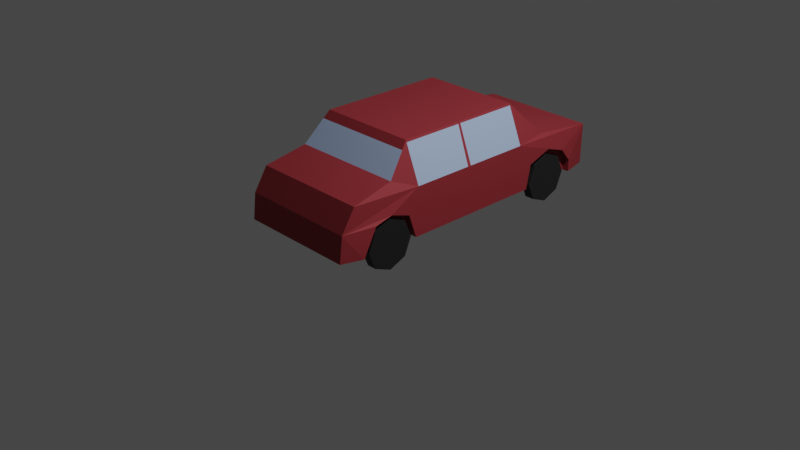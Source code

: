 # Source: Car.blend  (saved by Blender 2.80.57; exported with 4.5.12 LTS)
import bpy
from mathutils import Matrix  # noqa: F401  (used for matrix-valued properties, if any)

bpy.ops.wm.read_factory_settings(use_empty=True)
scene = bpy.context.scene
scene.name = 'Scene'

# ---- collections
col_collection = bpy.data.collections.new('Collection'); scene.collection.children.link(col_collection)

# ---- materials (node trees are filled in below, after node groups)
mat_paint = bpy.data.materials.new('Paint')
mat_paint.alpha_threshold = 0.0
mat_paint.use_transparent_shadow = False
mat_paint.roughness = 0.5
mat_paint.line_color = (0.0, 0.0, 0.0, 1.0)
mat_wheel = bpy.data.materials.new('Wheel')
mat_wheel.use_transparent_shadow = False
mat_wheel.roughness = 0.25
mat_window = bpy.data.materials.new('Window')
mat_window.use_transparent_shadow = False
mat_window.roughness = 0.25

# ---- material node trees
mat_paint.use_nodes = True; mat_paint.node_tree.nodes.clear()
_N = mat_paint.node_tree.nodes; _L = mat_paint.node_tree.links
n0 = _N.new('ShaderNodeOutputMaterial'); n0.name = 'Material Output'; n0.location = (300, 300)
n1 = _N.new('ShaderNodeBsdfPrincipled'); n1.name = 'Principled BSDF'; n1.location = (10, 300)
n1.distribution = 'GGX'
n1.subsurface_method = 'BURLEY'
n1.inputs[0].default_value = (0.3506, 0.03354, 0.04378, 1.0)
n1.inputs[1].default_value = 0.2667
n1.inputs[2].default_value = 0.7333
n1.inputs[3].default_value = 1.45
_L.new(n1.outputs[0], n0.inputs[0])
n0.is_active_output = True
mat_wheel.use_nodes = True; mat_wheel.node_tree.nodes.clear()
_N = mat_wheel.node_tree.nodes; _L = mat_wheel.node_tree.links
n0 = _N.new('ShaderNodeOutputMaterial'); n0.name = 'Material Output'; n0.location = (300, 300)
n1 = _N.new('ShaderNodeBsdfPrincipled'); n1.name = 'Principled BSDF'; n1.location = (10, 300)
n1.distribution = 'GGX'
n1.subsurface_method = 'BURLEY'
n1.inputs[0].default_value = (0.01885, 0.01885, 0.01885, 1.0)
n1.inputs[3].default_value = 1.45
n1.inputs[13].default_value = 0.1417
n1.inputs[24].default_value = 0.02833
_L.new(n1.outputs[0], n0.inputs[0])
n0.is_active_output = True
mat_window.use_nodes = True; mat_window.node_tree.nodes.clear()
_N = mat_window.node_tree.nodes; _L = mat_window.node_tree.links
n0 = _N.new('ShaderNodeOutputMaterial'); n0.name = 'Material Output'; n0.location = (300, 300)
n1 = _N.new('ShaderNodeBsdfPrincipled'); n1.name = 'Principled BSDF'; n1.location = (10, 300)
n1.distribution = 'GGX'
n1.subsurface_method = 'BURLEY'
n1.inputs[0].default_value = (0.4222, 0.555, 0.8, 1.0)
n1.inputs[3].default_value = 1.45
_L.new(n1.outputs[0], n0.inputs[0])
n0.is_active_output = True

# ---- world
world_world = bpy.data.worlds.new('World'); scene.world = world_world
world_world.use_nodes = True; world_world.node_tree.nodes.clear()
_N = world_world.node_tree.nodes; _L = world_world.node_tree.links
n0 = _N.new('ShaderNodeOutputWorld'); n0.name = 'World Output'; n0.location = (300, 300)
n1 = _N.new('ShaderNodeBackground'); n1.name = 'Background'; n1.location = (10, 300)
n1.inputs[0].default_value = (0.05088, 0.05088, 0.05088, 1.0)
_L.new(n1.outputs[0], n0.inputs[0])
n0.is_active_output = True
world_world.color = (0.05088, 0.05088, 0.05088)
world_world.use_sun_shadow = False
world_world.sun_shadow_jitter_overblur = 0.0

# ---- cameras
cam_camera = bpy.data.cameras.new('Camera')
cam_camera.clip_end = 100.0
cam_camera.ortho_scale = 7.314
cam_camera.dof.focus_distance = 0.0
cam_camera.dof.aperture_fstop = 128.0

# ---- lights
light_light = bpy.data.lights.new('Light', 'POINT')
light_light.transmission_factor = 0.0
light_light.cutoff_distance = 30.0
light_light.energy = 1000.0
light_light.shadow_buffer_clip_start = 1.001
light_light.shadow_soft_size = 0.1
light_light.shadow_maximum_resolution = 0.006
light_light.use_absolute_resolution = True

# ---- meshes
me_cube = bpy.data.meshes.new('Cube')
me_cube.from_pydata([(-0.5851, 1.449, 0.4992), (-0.5851, 1.263, 0.4218), (-0.5851, 1.185, 0.2352), (-0.5851, 1.449, -0.02881), (-0.6883, 1.713, 0.2352), (-0.6883, 1.636, 0.4218), (-0.6883, 1.263, 0.4218), (-0.6883, 1.185, 0.2352), (-0.6883, 1.263, 0.04851), (-0.6883, 1.636, 0.04851), (0.6883, 1.713, 0.2352), (0.6883, 1.636, 0.4218), (0.6883, 1.449, 0.4992), (0.6883, 1.263, 0.4218), (0.6883, 1.185, 0.2352), (0.6883, 1.263, 0.04851), (0.6883, 1.449, -0.02881), (0.6883, 1.636, 0.04851), (0.5851, 1.713, 0.2352), (0.5851, 1.449, 0.4992), (0.5851, 1.263, 0.4218), (0.5851, 1.185, 0.2352), (0.5851, 1.263, 0.04851), (0.5851, 1.636, 0.04851), (-0.5851, -0.4965, 0.2352), (-0.5851, -0.5739, 0.4218), (-0.5851, -0.9472, 0.4218), (-0.5851, -1.025, 0.2352), (-0.5851, -0.9472, 0.04851), (-0.5851, -0.7605, -0.02881), (-0.5851, -0.5739, 0.04851), (-0.6883, -0.4965, 0.2352), (-0.6883, -0.5739, 0.4218), (-0.6883, -0.7605, 0.4992), (-0.6883, -0.9472, 0.4218), (-0.6883, -1.025, 0.2352), (-0.6883, -0.9472, 0.04851), (-0.6883, -0.7605, -0.02881), (-0.6883, -0.5739, 0.04851), (0.6883, -0.5739, 0.4218), (0.6883, -0.9472, 0.4218), (0.6883, -1.025, 0.2352), (0.6883, -0.9472, 0.04851), (0.6883, -0.5739, 0.04851), (0.5851, -0.4965, 0.2352), (0.5851, -0.5739, 0.4218), (0.5851, -0.9472, 0.4218), (0.5851, -1.025, 0.2352), (0.5851, -0.9472, 0.04851), (0.5851, -0.7605, -0.02881), (0.5851, -0.5739, 0.04851), (-0.7104, -0.4231, 0.7285), (-0.7104, 0.9889, 0.7285), (-0.6387, -1.147, 0.7285), (0.6387, -1.147, 0.7285), (-0.6387, -1.327, 0.2124), (-0.6432, 1.389, 0.736), (0.6432, 1.389, 0.736), (0.6432, 2.083, 0.6573), (-0.7104, -0.4231, 0.2124), (-0.7104, 0.9889, 0.2124), (-0.6387, -0.4231, 0.2124), (-0.6387, 0.9889, 0.2124), (-0.7104, 1.115, 0.2124), (-0.6387, 1.115, 0.2124), (-0.7104, 1.168, 0.4712), (-0.6387, 1.168, 0.4712), (-0.7104, 1.442, 0.5684), (-0.6387, 1.442, 0.5684), (-0.7104, 1.669, 0.4904), (-0.6387, 1.669, 0.4904), (-0.7104, 1.79, 0.346), (-0.6387, 1.79, 0.346), (-0.7104, 1.789, 0.2124), (-0.6387, 1.789, 0.2124), (-0.7104, -0.4506, 0.2124), (-0.6387, -0.4506, 0.2124), (-0.7104, -0.5388, 0.469), (-0.6387, -0.5388, 0.469), (-0.7104, -0.758, 0.5425), (-0.6387, -0.758, 0.5425), (-0.7104, -0.9501, 0.496), (-0.6387, -0.9501, 0.496), (-0.7104, -1.099, 0.2124), (-0.6387, -1.099, 0.2124), (0.5851, 1.636, 0.4218), (0.5851, 1.449, -0.02881), (-0.6883, 1.449, 0.4992), (-0.6883, 1.449, -0.02881), (-0.5851, 1.713, 0.2352), (-0.5851, 1.636, 0.4218), (-0.5851, 1.263, 0.04851), (-0.5851, 1.636, 0.04851), (0.5851, -0.7605, 0.4992), (0.6883, -0.4965, 0.2352), (0.6883, -0.7605, 0.4992), (0.6883, -0.7605, -0.02881), (-0.5851, -0.7605, 0.4992), (0.5408, -0.4231, 1.136), (-0.5408, -0.4231, 1.136), (0.5408, 0.9889, 1.136), (-0.5408, 0.9889, 1.136), (0.7104, -0.4231, 0.7285), (0.7104, 0.9889, 0.7285), (0.6387, -1.297, 0.4896), (-0.6387, -1.297, 0.4896), (0.6387, -1.327, 0.2124), (0.6387, 2.083, 0.2124), (-0.6387, 2.083, 0.2124), (-0.6432, 2.083, 0.6573), (0.7104, -0.4231, 0.2124), (0.7104, 0.9889, 0.2124), (0.6387, -0.4231, 0.2124), (0.6387, 0.9889, 0.2124), (0.7104, 1.115, 0.2124), (0.6387, 1.115, 0.2124), (0.7104, 1.168, 0.4712), (0.6387, 1.168, 0.4712), (0.7104, 1.442, 0.5684), (0.6387, 1.442, 0.5684), (0.7104, 1.669, 0.4904), (0.6387, 1.669, 0.4904), (0.7104, 1.79, 0.346), (0.6387, 1.79, 0.346), (0.7104, 1.789, 0.2124), (0.6387, 1.789, 0.2124), (0.7104, -0.4506, 0.2124), (0.6387, -0.4506, 0.2124), (0.7104, -0.5388, 0.469), (0.6387, -0.5388, 0.469), (0.7104, -0.758, 0.5425), (0.6387, -0.758, 0.5425), (0.7104, -0.9501, 0.496), (0.6387, -0.9501, 0.496), (0.7104, -1.099, 0.2124), (0.6387, -1.099, 0.2124), (-0.5518, 0.9889, 1.11), (-0.5504, -0.4231, 1.113), (-0.545, 1.005, 1.12), (0.5457, 1.008, 1.117), (0.5594, -0.4882, 1.059), (-0.5595, -0.4887, 1.058), (-0.6155, -0.6853, 0.8251), (0.6152, -0.6842, 0.8264), (-0.5512, 0.3686, 1.111), (-0.5512, 0.3307, 1.111), (-0.7104, 0.3674, 0.7285), (-0.7104, 0.3216, 0.7285), (0.5502, -0.4231, 1.114), (0.5498, 0.9889, 1.114), (0.7104, 0.2747, 0.7285), (0.7104, 0.2348, 0.7285), (0.55, 0.2538, 1.114), (0.55, 0.2824, 1.114)], [], [(92, 3, 88, 9), (91, 2, 7, 8), (1, 0, 87, 6), (90, 89, 4, 5), (89, 92, 9, 4), (3, 91, 8, 88), (2, 1, 6, 7), (0, 90, 5, 87), (5, 4, 9, 88, 8, 7, 6, 87), (90, 0, 1, 2, 91, 3, 92, 89), (17, 16, 86, 23), (15, 14, 21, 22), (13, 12, 19, 20), (11, 10, 18, 85), (10, 17, 23, 18), (16, 15, 22, 86), (14, 13, 20, 21), (12, 11, 85, 19), (85, 18, 23, 86, 22, 21, 20, 19), (11, 12, 13, 14, 15, 16, 17, 10), (30, 29, 37, 38), (28, 27, 35, 36), (26, 97, 33, 34), (25, 24, 31, 32), (24, 30, 38, 31), (29, 28, 36, 37), (27, 26, 34, 35), (97, 25, 32, 33), (32, 31, 38, 37, 36, 35, 34, 33), (25, 97, 26, 27, 28, 29, 30, 24), (43, 96, 49, 50), (42, 41, 47, 48), (40, 95, 93, 46), (39, 94, 44, 45), (94, 43, 50, 44), (96, 42, 48, 49), (41, 40, 46, 47), (95, 39, 45, 93), (45, 44, 50, 49, 48, 47, 46, 93), (39, 95, 40, 41, 42, 96, 43, 94), (99, 101, 136, 144, 145, 137), (98, 99, 141, 140), (99, 137, 51, 53, 142, 141), (54, 53, 105, 104), (104, 105, 55, 106), (106, 55, 108, 107), (101, 100, 139, 138), (56, 57, 58, 109), (108, 109, 58, 107), (101, 138, 56, 52, 136), (56, 109, 52), (53, 51, 105), (51, 147, 146, 52, 60, 59), (59, 60, 62, 61), (62, 60, 63, 64), (64, 63, 65, 66), (66, 65, 67, 68), (68, 67, 69, 70), (70, 69, 71, 72), (72, 71, 73, 74), (52, 65, 63, 60), (65, 52, 67), (52, 109, 67), (67, 109, 69), (71, 69, 109), (73, 71, 109), (109, 108, 73), (66, 68, 70, 72, 74, 64), (59, 61, 76, 75), (75, 76, 78, 77), (77, 78, 80, 79), (79, 80, 82, 81), (81, 82, 84, 83), (76, 84, 82, 80, 78), (59, 75, 51), (75, 77, 51), (77, 79, 51), (51, 79, 105), (79, 81, 105), (81, 83, 105), (105, 83, 55), (83, 84, 55), (73, 108, 74), (98, 100, 101, 99), (98, 148, 152, 153, 149, 100), (98, 140, 143, 54, 102, 148), (100, 149, 103, 57, 139), (57, 103, 58), (54, 104, 102), (102, 110, 111, 103, 150, 151), (110, 112, 113, 111), (113, 115, 114, 111), (115, 117, 116, 114), (117, 119, 118, 116), (119, 121, 120, 118), (121, 123, 122, 120), (123, 125, 124, 122), (103, 111, 114, 116), (116, 118, 103), (103, 118, 58), (118, 120, 58), (122, 58, 120), (124, 58, 122), (58, 124, 107), (117, 115, 125, 123, 121, 119), (110, 126, 127, 112), (126, 128, 129, 127), (128, 130, 131, 129), (130, 132, 133, 131), (132, 134, 135, 133), (127, 129, 131, 133, 135), (110, 102, 126), (126, 102, 128), (128, 102, 130), (102, 104, 130), (130, 104, 132), (132, 104, 134), (104, 106, 134), (134, 106, 135), (124, 125, 107), (137, 145, 147, 51), (138, 139, 57, 56), (140, 141, 142, 143), (143, 142, 53, 54), (147, 145, 144, 146), (146, 144, 136, 52), (149, 153, 150, 103), (150, 153, 152, 151), (151, 152, 148, 102)])
me_cube.polygons.foreach_set('material_index', [1, 1, 1, 1, 1, 1, 1, 1, 1, 1, 1, 1, 1, 1, 1, 1, 1, 1, 1, 1, 1, 1, 1, 1, 1, 1, 1, 1, 1, 1, 1, 1, 1, 1, 1, 1, 1, 1, 1, 1, 0, 0, 0, 0, 0, 1, 0, 0, 0, 0, 0, 0, 0, 0, 0, 0, 0, 0, 0, 0, 0, 0, 0, 0, 0, 0, 0, 0, 0, 0, 0, 0, 0, 0, 0, 0, 0, 0, 0, 0, 0, 0, 0, 0, 0, 0, 0, 0, 0, 0, 0, 0, 0, 0, 0, 0, 0, 0, 0, 0, 0, 0, 0, 0, 0, 0, 0, 0, 0, 0, 0, 0, 0, 0, 0, 0, 0, 0, 0, 0, 2, 2, 2, 0, 0, 2, 2, 0, 2])
_uv = me_cube.uv_layers.new(name='UVMap')
_uv.uv.foreach_set('vector', [0.0, 0.0, 0.0, 0.0, 0.0, 0.0, 0.0, 0.0, 0.0, 0.0, 0.0, 0.0, 0.0, 0.0, 0.0, 0.0, 0.0, 0.0, 0.0, 0.0, 0.0, 0.0, 0.0, 0.0, 0.0, 0.0, 0.0, 0.0, 0.0, 0.0, 0.0, 0.0, 0.0, 0.0, 0.0, 0.0, 0.0, 0.0, 0.0, 0.0, 0.0, 0.0, 0.0, 0.0, 0.0, 0.0, 0.0, 0.0, 0.0, 0.0, 0.0, 0.0, 0.0, 0.0, 0.0, 0.0, 0.0, 0.0, 0.0, 0.0, 0.0, 0.0, 0.0, 0.0, 0.0, 0.0, 0.0, 0.0, 0.0, 0.0, 0.0, 0.0, 0.0, 0.0, 0.0, 0.0, 0.0, 0.0, 0.0, 0.0, 0.0, 0.0, 0.0, 0.0, 0.0, 0.0, 0.0, 0.0, 0.0, 0.0, 0.0, 0.0, 0.0, 0.0, 0.0, 0.0, 0.0, 0.0, 0.0, 0.0, 0.0, 0.0, 0.0, 0.0, 0.0, 0.0, 0.0, 0.0, 0.0, 0.0, 0.0, 0.0, 0.0, 0.0, 0.0, 0.0, 0.0, 0.0, 0.0, 0.0, 0.0, 0.0, 0.0, 0.0, 0.0, 0.0, 0.0, 0.0, 0.0, 0.0, 0.0, 0.0, 0.0, 0.0, 0.0, 0.0, 0.0, 0.0, 0.0, 0.0, 0.0, 0.0, 0.0, 0.0, 0.0, 0.0, 0.0, 0.0, 0.0, 0.0, 0.0, 0.0, 0.0, 0.0, 0.0, 0.0, 0.0, 0.0, 0.0, 0.0, 0.0, 0.0, 0.0, 0.0, 0.0, 0.0, 0.0, 0.0, 0.0, 0.0, 0.0, 0.0, 0.0, 0.0, 0.0, 0.0, 0.0, 0.0, 0.0, 0.0, 0.0, 0.0, 0.0, 0.0, 0.0, 0.0, 0.0, 0.0, 0.0, 0.0, 0.0, 0.0, 0.0, 0.0, 0.0, 0.0, 0.0, 0.0, 0.0, 0.0, 0.0, 0.0, 0.0, 0.0, 0.0, 0.0, 0.0, 0.0, 0.0, 0.0, 0.0, 0.0, 0.0, 0.0, 0.0, 0.0, 0.0, 0.0, 0.0, 0.0, 0.0, 0.0, 0.0, 0.0, 0.0, 0.0, 0.0, 0.0, 0.0, 0.0, 0.0, 0.0, 0.0, 0.0, 0.0, 0.0, 0.0, 0.0, 0.0, 0.0, 0.0, 0.0, 0.0, 0.0, 0.0, 0.0, 0.0, 0.0, 0.0, 0.0, 0.0, 0.0, 0.0, 0.0, 0.0, 0.0, 0.0, 0.0, 0.0, 0.0, 0.0, 0.0, 0.0, 0.0, 0.0, 0.0, 0.0, 0.0, 0.0, 0.0, 0.0, 0.0, 0.0, 0.0, 0.0, 0.0, 0.0, 0.0, 0.0, 0.0, 0.0, 0.0, 0.0, 0.0, 0.0, 0.0, 0.0, 0.0, 0.0, 0.0, 0.0, 0.0, 0.0, 0.0, 0.0, 0.0, 0.0, 0.0, 0.0, 0.0, 0.0, 0.0, 0.0, 0.0, 0.0, 0.0, 0.0, 0.0, 0.0, 0.0, 0.0, 0.0, 0.0, 0.0, 0.0, 0.0, 0.0, 0.0, 0.0, 0.0, 0.0, 0.0, 0.0, 0.0, 0.0, 0.0, 0.0, 0.0, 0.0, 0.0, 0.0, 0.0, 0.0, 0.0, 0.0, 0.0, 0.0, 0.0, 0.0, 0.0, 0.0, 0.0, 0.0, 0.0, 0.0, 0.0, 0.0, 0.0, 0.0, 0.0, 0.0, 0.0, 0.0, 0.0, 0.0, 0.0, 0.0, 0.0, 0.0, 0.0, 0.0, 0.0, 0.0, 0.0, 0.0, 0.0, 0.0, 0.0, 0.0, 0.0, 0.0, 0.0, 0.0, 0.0, 0.0, 0.0, 0.0, 0.0, 0.0, 0.0, 0.0, 0.0, 0.0, 0.0, 0.0, 0.0, 0.0, 1.0, 0.0, 1.0, 0.0, 0.5607, 0.0, 0.5338, 0.0, 0.0, 1.0, 0.0, 0.0, 0.0, 0.0, 0.0, 1.0, 0.0, 0.0, 0.0, 0.0, 0.0, 0.0, 0.0, 0.0, 0.0, 0.0, 0.0, 0.0, 0.0, 1.0, 0.0, 0.0, 0.0, 0.0, 0.0, 1.0, 0.0, 1.0, 0.0, 0.0, 0.0, 0.0, 0.0, 1.0, 0.0, 1.0, 0.0, 0.0, 0.0, 0.0, 0.0, 1.0, 0.0, 0.0, 1.0, 1.0, 1.0, 1.0, 1.0, 0.0, 1.0, 0.0, 1.0, 1.0, 1.0, 1.0, 1.0, 0.0, 1.0, 0.0, 0.0, 0.0, 1.0, 1.0, 1.0, 1.0, 0.0, 0.0, 1.0, 0.0, 1.0, 0.0, 1.0, 0.0, 1.0, 0.0, 1.0, 0.0, 1.0, 0.0, 1.0, 0.0, 1.0, 0.0, 0.0, 0.0, 0.0, 0.0, 0.0, 0.0, 0.0, 0.0, 0.5274, 0.0, 0.5599, 0.0, 1.0, 0.0, 1.0, 0.0, 0.0, 0.0, 0.0, 0.0, 1.0, 0.0, 1.0, 0.0, 0.0, 0.0, 1.0, 0.0, 1.0, 0.0, 1.0, 0.0, 1.0, 0.0, 1.0, 0.0, 1.0, 0.0, 1.0, 0.0, 1.0, 0.0, 1.0, 0.0, 1.0, 0.0, 1.0, 0.0, 1.0, 0.0, 1.0, 0.0, 1.0, 0.0, 1.0, 0.0, 1.0, 0.0, 1.0, 0.0, 1.0, 0.0, 1.0, 0.0, 1.0, 0.0, 1.0, 0.0, 1.0, 0.0, 1.0, 0.0, 1.0, 0.0, 1.0, 0.0, 1.0, 0.0, 1.0, 0.0, 1.0, 0.0, 1.0, 0.0, 1.0, 0.0, 1.0, 0.0, 1.0, 0.0, 1.0, 0.0, 1.0, 0.0, 1.0, 0.0, 1.0, 0.0, 1.0, 0.0, 1.0, 0.0, 1.0, 0.0, 1.0, 0.0, 1.0, 0.0, 1.0, 0.0, 1.0, 0.0, 1.0, 0.0, 0.0, 0.0, 1.0, 0.0, 1.0, 0.0, 1.0, 0.0, 1.0, 0.0, 1.0, 0.0, 1.0, 0.0, 1.0, 0.0, 0.0, 0.0, 0.0, 0.0, 0.0, 0.0, 0.0, 0.0, 0.0, 0.0, 0.0, 0.0, 0.0, 0.0, 0.0, 0.0, 0.0, 0.0, 0.0, 0.0, 0.0, 0.0, 0.0, 0.0, 0.0, 0.0, 0.0, 0.0, 0.0, 0.0, 0.0, 0.0, 0.0, 0.0, 0.0, 0.0, 0.0, 0.0, 0.0, 0.0, 0.0, 0.0, 0.0, 0.0, 0.0, 0.0, 0.0, 0.0, 0.0, 0.0, 0.0, 0.0, 0.0, 0.0, 0.0, 0.0, 0.0, 0.0, 0.0, 0.0, 0.0, 0.0, 0.0, 0.0, 0.0, 0.0, 0.0, 0.0, 0.0, 0.0, 0.0, 0.0, 0.0, 0.0, 0.0, 0.0, 0.0, 0.0, 0.0, 0.0, 0.0, 0.0, 0.0, 0.0, 0.0, 0.0, 0.0, 0.0, 0.0, 0.0, 0.0, 0.0, 0.0, 0.0, 0.0, 0.0, 0.0, 0.0, 1.0, 0.0, 0.0, 0.0, 1.0, 0.0, 0.0, 0.0, 1.0, 1.0, 1.0, 1.0, 0.0, 0.0, 0.0, 0.0, 0.0, 0.0, 0.4794, 0.0, 0.4996, 0.0, 1.0, 0.0, 1.0, 0.0, 0.0, 0.0, 0.0, 0.0, 0.0, 0.0, 0.0, 0.0, 0.0, 0.0, 0.0, 0.0, 1.0, 0.0, 1.0, 0.0, 1.0, 0.0, 1.0, 0.0, 1.0, 0.0, 1.0, 0.0, 1.0, 0.0, 1.0, 0.0, 0.0, 0.0, 0.0, 0.0, 0.0, 0.0, 0.0, 0.0, 0.0, 0.0, 1.0, 0.0, 1.0, 0.0, 0.4942, 0.0, 0.466, 0.0, 0.0, 0.0, 0.0, 0.0, 1.0, 0.0, 1.0, 0.0, 1.0, 0.0, 1.0, 0.0, 1.0, 0.0, 1.0, 0.0, 1.0, 0.0, 1.0, 0.0, 1.0, 0.0, 1.0, 0.0, 1.0, 0.0, 1.0, 0.0, 1.0, 0.0, 1.0, 0.0, 1.0, 0.0, 1.0, 0.0, 1.0, 0.0, 1.0, 0.0, 1.0, 0.0, 1.0, 0.0, 1.0, 0.0, 1.0, 0.0, 1.0, 0.0, 1.0, 0.0, 1.0, 0.0, 1.0, 0.0, 1.0, 0.0, 1.0, 0.0, 1.0, 0.0, 1.0, 0.0, 1.0, 0.0, 1.0, 0.0, 1.0, 0.0, 1.0, 0.0, 1.0, 0.0, 1.0, 0.0, 1.0, 0.0, 1.0, 0.0, 1.0, 0.0, 1.0, 0.0, 1.0, 0.0, 1.0, 0.0, 1.0, 0.0, 1.0, 0.0, 1.0, 0.0, 1.0, 0.0, 1.0, 0.0, 0.0, 0.0, 1.0, 0.0, 1.0, 0.0, 1.0, 0.0, 1.0, 0.0, 1.0, 0.0, 1.0, 0.0, 0.0, 0.0, 0.0, 0.0, 0.0, 0.0, 0.0, 0.0, 0.0, 0.0, 0.0, 0.0, 0.0, 0.0, 0.0, 0.0, 0.0, 0.0, 0.0, 0.0, 0.0, 0.0, 0.0, 0.0, 0.0, 0.0, 0.0, 0.0, 0.0, 0.0, 0.0, 0.0, 0.0, 0.0, 0.0, 0.0, 0.0, 0.0, 0.0, 0.0, 0.0, 0.0, 0.0, 0.0, 0.0, 0.0, 0.0, 0.0, 0.0, 0.0, 0.0, 0.0, 0.0, 0.0, 0.0, 0.0, 0.0, 0.0, 0.0, 0.0, 0.0, 0.0, 0.0, 0.0, 0.0, 0.0, 0.0, 0.0, 0.0, 0.0, 0.0, 0.0, 0.0, 0.0, 0.0, 0.0, 0.0, 0.0, 0.0, 0.0, 0.0, 0.0, 0.0, 0.0, 0.0, 0.0, 0.0, 0.0, 0.0, 0.0, 0.0, 0.0, 0.0, 0.0, 0.0, 0.0, 0.0, 0.0, 1.0, 0.0, 1.0, 0.0, 0.0, 0.0, 0.0, 0.0, 0.5338, 0.0, 0.5274, 0.0, 0.0, 0.0, 1.0, 1.0, 1.0, 1.0, 1.0, 0.0, 1.0, 1.0, 0.0, 0.0, 0.0, 0.0, 0.0, 1.0, 0.0, 1.0, 0.0, 0.0, 0.0, 0.0, 0.0, 1.0, 0.0, 0.0, 0.5274, 0.0, 0.5338, 0.0, 0.5607, 0.0, 0.5599, 0.0, 0.5599, 0.0, 0.5607, 0.0, 1.0, 0.0, 1.0, 0.0, 1.0, 0.0, 0.4996, 0.0, 0.4942, 0.0, 1.0, 0.0, 0.4942, 0.0, 0.4996, 0.0, 0.4794, 0.0, 0.466, 0.0, 0.466, 0.0, 0.4794, 0.0, 0.0, 0.0, 0.0])
me_cube.materials.append(mat_paint)
me_cube.materials.append(mat_wheel)
me_cube.materials.append(mat_window)
me_cube.use_remesh_preserve_volume = False
me_cube.use_remesh_preserve_attributes = False
me_cube.use_mirror_vertex_groups = False
me_cube.update()

# ---- objects
ob_cube = bpy.data.objects.new('Cube', me_cube)
ob_light = bpy.data.objects.new('Light', light_light)
ob_camera = bpy.data.objects.new('Camera', cam_camera)

# ---- transforms, parenting, visibility, modifiers, constraints
ob_cube.location = (0.0, 0.0, 0.0)
ob_cube.lock_rotations_4d = False
ob_cube.empty_display_type = 'ARROWS'
ob_cube.lineart.crease_threshold = 0.0
ob_light.location = (4.076, 1.005, 5.904)
ob_light.rotation_euler = (0.6503, 0.05522, 1.866)
ob_light.lock_rotations_4d = False
ob_light.empty_display_type = 'ARROWS'
ob_light.color = (0.0, 0.0, 0.0, 0.0)
ob_light.lineart.crease_threshold = 0.0
ob_camera.location = (7.359, -6.926, 4.958)
ob_camera.rotation_euler = (1.109, 0.0, 0.8149)
ob_camera.lock_rotations_4d = False
ob_camera.empty_display_type = 'ARROWS'
ob_camera.color = (0.0, 0.0, 0.0, 0.0)
ob_camera.display_type = 'WIRE'
ob_camera.lineart.crease_threshold = 0.0

# ---- collection membership
col_collection.objects.link(ob_cube)
col_collection.objects.link(ob_light)
col_collection.objects.link(ob_camera)

# ---- scene / render settings (as saved in the file)
scene.camera = ob_camera
scene.frame_start = 1; scene.frame_end = 250; scene.frame_set(1)
scene.render.engine = 'BLENDER_EEVEE_NEXT'
scene.cycles.use_denoising = False
scene.cycles.samples = 128
scene.cycles.sampling_pattern = 'TABULATED_SOBOL'
scene.cycles.use_adaptive_sampling = False
scene.cycles.use_light_tree = False
scene.view_settings.view_transform = 'Filmic'
bpy.context.view_layer.update()
